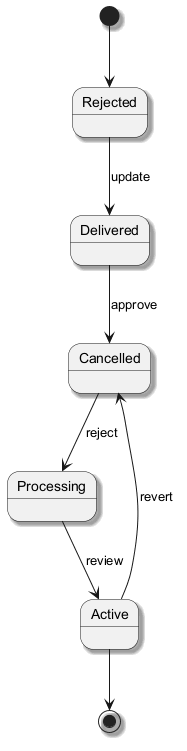

The diagram above was rendered by PlantUML. Its source (embedded in the PNG):
@startuml
skinparam shadowing true
[*] --> Rejected
Rejected --> Delivered : update
Delivered --> Cancelled : approve
Cancelled --> Processing : reject
Processing --> Active : review
Active --> Cancelled : revert
Active --> [*]
@enduml